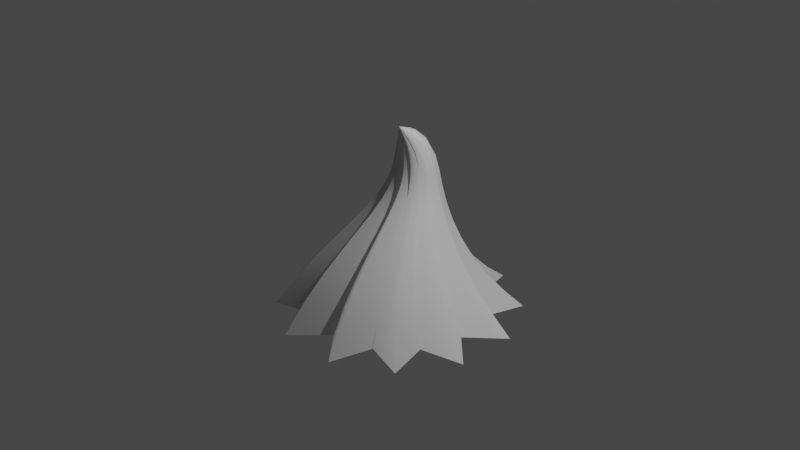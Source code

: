 # Source: frosting2.blend  (saved by Blender 2.80.75; exported with 4.5.12 LTS)
import bpy
from mathutils import Matrix  # noqa: F401  (used for matrix-valued properties, if any)

bpy.ops.wm.read_factory_settings(use_empty=True)
scene = bpy.context.scene
scene.name = 'Scene'

# ---- collections
col_collection = bpy.data.collections.new('Collection'); scene.collection.children.link(col_collection)

# ---- world
world_world = bpy.data.worlds.new('World'); scene.world = world_world
world_world.use_nodes = True; world_world.node_tree.nodes.clear()
_N = world_world.node_tree.nodes; _L = world_world.node_tree.links
n0 = _N.new('ShaderNodeOutputWorld'); n0.name = 'World Output'; n0.location = (300, 300)
n1 = _N.new('ShaderNodeBackground'); n1.name = 'Background'; n1.location = (10, 300)
n1.inputs[0].default_value = (0.05088, 0.05088, 0.05088, 1.0)
_L.new(n1.outputs[0], n0.inputs[0])
n0.is_active_output = True
world_world.color = (0.05088, 0.05088, 0.05088)
world_world.use_sun_shadow = False
world_world.sun_shadow_jitter_overblur = 0.0

# ---- cameras
cam_camera = bpy.data.cameras.new('Camera')
cam_camera.clip_end = 100.0
cam_camera.ortho_scale = 7.314

# ---- lights
light_light = bpy.data.lights.new('Light', 'POINT')
light_light.transmission_factor = 0.0
light_light.energy = 1000.0
light_light.shadow_soft_size = 0.1
light_light.shadow_maximum_resolution = 0.006
light_light.use_absolute_resolution = True

# ---- curves / text
cu_circle = bpy.data.curves.new('Circle', 'CURVE')
cu_circle.dimensions = '3D'
_sp = cu_circle.splines.new('POLY'); _sp.points.add(23)
_sp.points.foreach_set('co', [-1.501e-08, 0.6946, 0.0, 0.0, 0.2588, 0.9659, 0.0, 0.0, 0.3473, 0.6016, 0.0, 0.0, 0.7071, 0.7071, 0.0, 0.0, 0.6016, 0.3473, 0.0, 0.0, 0.9659, 0.2588, 0.0, 0.0, 0.6946, -3.624e-07, 0.0, 0.0, 0.9659, -0.2588, 0.0, 0.0, 0.6016, -0.3473, 0.0, 0.0, 0.7071, -0.7071, 0.0, 0.0, 0.3473, -0.6016, 0.0, 0.0, 0.2588, -0.9659, 0.0, 0.0, -2.855e-07, -0.6946, 0.0, 0.0, -0.2588, -0.9659, 0.0, 0.0, -0.3473, -0.6016, 0.0, 0.0, -0.7071, -0.7071, 0.0, 0.0, -0.6016, -0.3473, 0.0, 0.0, -0.9659, -0.2588, 0.0, 0.0, -0.6946, 1.294e-08, 0.0, 0.0, -0.9659, 0.2588, 0.0, 0.0, -0.6016, 0.3473, 0.0, 0.0, -0.7071, 0.7071, 0.0, 0.0, -0.3473, 0.6016, 0.0, 0.0, -0.2588, 0.9659, 0.0, 0.0])
_sp.order_v = 0
_sp.resolution_v = 0
_sp.use_cyclic_u = True
_sp.use_smooth = False
cu_circle.use_path_clamp = True
cu_circle.fill_mode = 'FULL'
cu_beziercurve = bpy.data.curves.new('BezierCurve', 'CURVE')
cu_beziercurve.dimensions = '3D'
_sp = cu_beziercurve.splines.new('BEZIER'); _sp.bezier_points.add(1)
_sp.bezier_points.foreach_set('co', [-1.947e-07, 0.0, 1.0, 1.947e-07, 0.0, -1.0])
_sp.bezier_points.foreach_set('handle_left', [-2.249e-07, -0.5, 1.5, 0.0, 0.0, 0.0])
_sp.bezier_points.foreach_set('handle_right', [-1.645e-07, 0.5, 0.5, 3.894e-07, 0.0, -2.0])
for _p, _l, _r in zip(_sp.bezier_points, ['ALIGNED', 'ALIGNED'], ['ALIGNED', 'ALIGNED']): _p.handle_left_type = _l; _p.handle_right_type = _r
_sp.order_u = 0
_sp.order_v = 0
cu_beziercurve.use_path = True
cu_beziercurve.use_path_clamp = True
cu_beziercurve.bevel_mode = 'OBJECT'
cu_beziercurve.fill_mode = 'FULL'
cu_beziercurve_001 = bpy.data.curves.new('BezierCurve.001', 'CURVE')
cu_beziercurve_001.dimensions = '3D'
_sp = cu_beziercurve_001.splines.new('BEZIER'); _sp.bezier_points.add(2)
_sp.bezier_points.foreach_set('co', [-1.0, 0.0, 0.0, 0.7097, 1.269, -0.2037, 0.7638, 1.353, -0.2082])
_sp.bezier_points.foreach_set('handle_left', [-1.784, -0.6923, -0.2084, -0.1841, -0.1274, -0.1292, -0.13, -0.04294, -0.1337])
_sp.bezier_points.foreach_set('handle_right', [-0.4662, 0.4716, 0.1419, 1.116, 1.902, -0.2375, 1.17, 1.987, -0.242])
for _p, _l, _r in zip(_sp.bezier_points, ['ALIGNED', 'ALIGNED', 'ALIGNED'], ['ALIGNED', 'ALIGNED', 'ALIGNED']): _p.handle_left_type = _l; _p.handle_right_type = _r
_sp.bezier_points.foreach_set('tilt', [0.0, -0.4568, -0.4568])
_sp.order_u = 0
_sp.order_v = 0
cu_beziercurve_001.use_path = True
cu_beziercurve_001.use_path_clamp = True
cu_beziercurve_001.fill_mode = 'FULL'

# ---- objects
ob_light = bpy.data.objects.new('Light', light_light)
ob_camera = bpy.data.objects.new('Camera', cam_camera)
ob_circle = bpy.data.objects.new('Circle', cu_circle)
ob_beziercurve = bpy.data.objects.new('BezierCurve', cu_beziercurve)
ob_beziercurve_001 = bpy.data.objects.new('BezierCurve.001', cu_beziercurve_001)

# ---- transforms, parenting, visibility, modifiers, constraints
ob_light.location = (4.076, 1.005, 5.904)
ob_light.rotation_euler = (0.6503, 0.05522, 1.866)
ob_light.lock_rotations_4d = False
ob_light.empty_display_type = 'ARROWS'
ob_light.color = (0.0, 0.0, 0.0, 0.0)
ob_light.lineart.crease_threshold = 0.0
ob_camera.location = (7.359, -6.926, 4.958)
ob_camera.rotation_euler = (1.109, 0.0, 0.8149)
ob_camera.lock_rotations_4d = False
ob_camera.empty_display_type = 'ARROWS'
ob_camera.color = (0.0, 0.0, 0.0, 0.0)
ob_camera.display_type = 'WIRE'
ob_camera.lineart.crease_threshold = 0.0
ob_circle.location = (0.0, 0.0, 0.0)
ob_circle.scale = (0.9601, 0.9601, 0.9601)
ob_circle.lineart.crease_threshold = 0.0
ob_beziercurve.location = (0.0, 0.0, 0.0)
ob_beziercurve.lineart.crease_threshold = 0.0
ob_beziercurve_001.location = (0.0, 0.0, 1.547)
ob_beziercurve_001.rotation_euler = (1.571, 0.7854, 1.571)
ob_beziercurve_001.lineart.crease_threshold = 0.0
cu_beziercurve.bevel_object = ob_circle
cu_beziercurve.taper_object = ob_beziercurve_001

# ---- collection membership
col_collection.objects.link(ob_light)
col_collection.objects.link(ob_camera)
col_collection.objects.link(ob_circle)
col_collection.objects.link(ob_beziercurve)
col_collection.objects.link(ob_beziercurve_001)

# ---- scene / render settings (as saved in the file)
scene.camera = ob_camera
scene.frame_start = 1; scene.frame_end = 250; scene.frame_set(1)
scene.render.engine = 'BLENDER_EEVEE_NEXT'
scene.cycles.use_denoising = False
scene.cycles.samples = 128
scene.cycles.sampling_pattern = 'TABULATED_SOBOL'
scene.cycles.use_adaptive_sampling = False
scene.cycles.use_light_tree = False
scene.view_settings.view_transform = 'Filmic'
bpy.context.view_layer.update()
